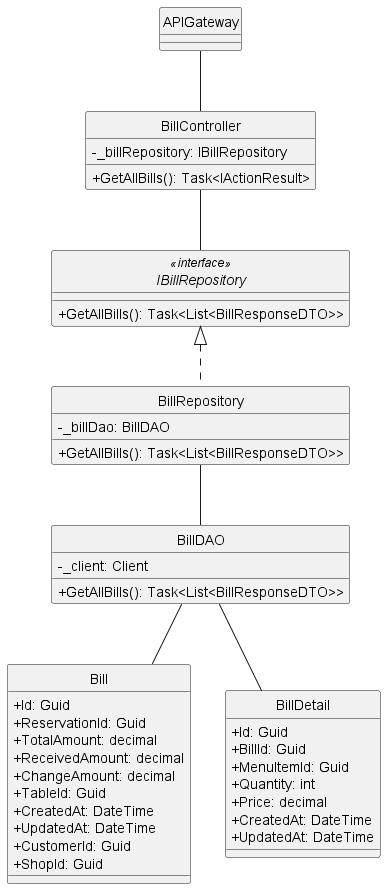

The diagram above was rendered by PlantUML. Its source (embedded in the PNG):
@startuml
hide circle
skinparam classAttributeIconSize 0

class APIGateway {
}

class BillController {
    - _billRepository: IBillRepository
    + GetAllBills(): Task<IActionResult>
}

interface IBillRepository<<interface>> {
    + GetAllBills(): Task<List<BillResponseDTO>>
}

class BillRepository {
    - _billDao: BillDAO
    + GetAllBills(): Task<List<BillResponseDTO>>
}

class BillDAO {
    - _client: Client
    + GetAllBills(): Task<List<BillResponseDTO>>
}

class Bill {
    + Id: Guid
    + ReservationId: Guid
    + TotalAmount: decimal
    + ReceivedAmount: decimal
    + ChangeAmount: decimal
    + TableId: Guid
    + CreatedAt: DateTime
    + UpdatedAt: DateTime
    + CustomerId: Guid
    + ShopId: Guid
}

class BillDetail {
    + Id: Guid
    + BillId: Guid
    + MenuItemId: Guid
    + Quantity: int
    + Price: decimal
    + CreatedAt: DateTime
    + UpdatedAt: DateTime
}

APIGateway -- BillController

BillController -- IBillRepository

IBillRepository <|.. BillRepository

BillRepository -- BillDAO

BillDAO -- Bill

BillDAO -- BillDetail
@enduml